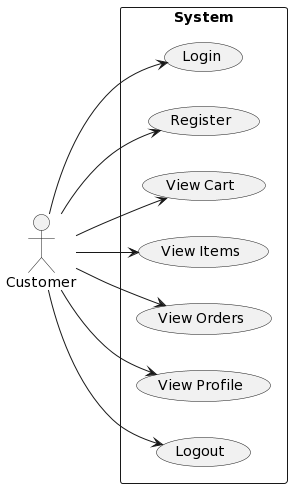

The diagram above was rendered by PlantUML. Its source (embedded in the PNG):
@startuml
left to right direction
actor Customer
rectangle "System" as system {
  (Login)
  (Register)
  (View Cart)
  (View Items)
  (View Orders)
  (View Profile)
  (Logout)
}
Customer --> (Login)
Customer --> (Register)
Customer --> (View Cart)
Customer --> (View Items)
Customer --> (View Orders)
Customer --> (View Profile)
Customer --> (Logout)
@enduml